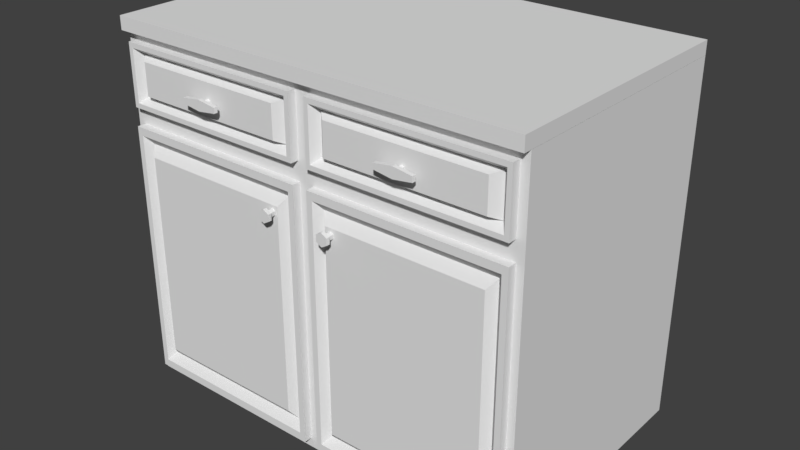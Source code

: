 # Source: Kitchen_Counter_Top.blend  (saved by Blender 2.79.0; exported with 4.5.12 LTS)
import bpy
from mathutils import Matrix  # noqa: F401  (used for matrix-valued properties, if any)

bpy.ops.wm.read_factory_settings(use_empty=True)
scene = bpy.context.scene
scene.name = 'Scene'

# ---- collections
col_collection_1 = bpy.data.collections.new('Collection 1'); scene.collection.children.link(col_collection_1)

# ---- materials (node trees are filled in below, after node groups)
mat_material = bpy.data.materials.new('Material')
mat_material.alpha_threshold = 0.0
mat_material.use_transparent_shadow = False
mat_material.roughness = 0.5
mat_material.line_color = (0.0, 0.0, 0.0, 1.0)

# ---- material node trees

# ---- world
world_world = bpy.data.worlds.new('World'); scene.world = world_world
world_world.color = (0.05088, 0.05088, 0.05088)
world_world.use_sun_shadow = False
world_world.sun_shadow_jitter_overblur = 0.0
world_world.cycles.sampling_method = 'MANUAL'

# ---- meshes
me_cylinder_003 = bpy.data.meshes.new('Cylinder.003')
me_cylinder_003.from_pydata([(0.0, 1.0, 1.0), (0.0, -1.0, 1.0), (0.866, 1.0, 0.5), (0.866, -1.0, 0.5), (0.866, 1.0, -0.5), (0.866, -1.0, -0.5), (-8.742e-08, 1.0, -1.0), (-8.742e-08, -1.0, -1.0), (-0.866, 1.0, -0.5), (-0.866, -1.0, -0.5), (-0.866, 1.0, 0.5), (-0.866, -1.0, 0.5), (0.0, -0.3, 1.0), (0.866, -0.3, 0.5), (0.866, -0.3, -0.5), (-8.742e-08, -0.3, -1.0), (-0.866, -0.3, -0.5), (-0.866, -0.3, 0.5), (6.42, -1.0, 0.8949), (2.354e-08, -1.0, 1.79), (2.354e-08, -0.3, 1.79), (6.42, -1.0, -0.8949), (-1.329e-07, -1.0, -1.79), (-6.42, -1.0, -0.8949), (-6.42, -1.0, 0.8949), (6.42, -0.3, 0.8949), (6.42, -0.3, -0.8949), (-1.329e-07, -0.3, -1.79), (-6.42, -0.3, -0.8949), (-6.42, -0.3, 0.8949)], [], [(5, 7, 22, 21), (17, 16, 28, 29), (1, 3, 18, 19), (7, 9, 23, 22), (3, 1, 11, 9, 7, 5), (14, 13, 25, 26), (9, 11, 24, 23), (0, 2, 4, 6, 8, 10), (10, 17, 12, 0), (8, 16, 17, 10), (6, 15, 16, 8), (4, 14, 15, 6), (2, 13, 14, 4), (0, 12, 13, 2), (20, 19, 18, 25), (25, 18, 21, 26), (26, 21, 22, 27), (27, 22, 23, 28), (28, 23, 24, 29), (29, 24, 19, 20), (3, 5, 21, 18), (13, 12, 20, 25), (16, 15, 27, 28), (15, 14, 26, 27), (11, 1, 19, 24), (12, 17, 29, 20)])
_uv = me_cylinder_003.uv_layers.new(name='UVMap')
_uv.uv.foreach_set('vector', [0.2225, 0.5674, 0.2711, 0.5, 0.3478, 0.5, 0.2609, 1.0, 0.5703, 0.4326, 0.4732, 0.4326, 0.4348, 0.0, 0.6087, 0.0, 0.07675, 0.5, 0.1253, 0.5674, 0.08696, 1.0, 0.0, 0.5, 0.2711, 0.5, 0.2225, 0.4326, 0.2609, 0.0, 0.3478, 0.5, 0.1253, 0.5674, 0.07675, 0.5, 0.1253, 0.4326, 0.2225, 0.4326, 0.2711, 0.5, 0.2225, 0.5674, 0.4732, 0.5674, 0.5703, 0.5674, 0.6087, 1.0, 0.4348, 1.0, 0.2225, 0.4326, 0.1253, 0.4326, 0.08696, 0.0, 0.2609, 0.0, 0.8317, 0.03894, 0.9159, 0.0, 1.0, 0.03894, 1.0, 0.1168, 0.9159, 0.1558, 0.8317, 0.1168, 0.958, 0.2886, 0.8317, 0.2886, 0.8317, 0.2289, 0.958, 0.2289, 0.9289, 0.5227, 0.9289, 0.624, 0.8317, 0.624, 0.8317, 0.5227, 0.958, 0.3483, 0.8317, 0.3483, 0.8317, 0.2886, 0.958, 0.2886, 0.958, 0.4215, 0.8317, 0.4215, 0.8317, 0.3483, 0.958, 0.3483, 0.8317, 0.5227, 0.8317, 0.4215, 0.9289, 0.4215, 0.9289, 0.5227, 0.958, 0.2289, 0.8317, 0.2289, 0.8317, 0.1558, 0.958, 0.1558, 0.8317, 0.5045, 0.7637, 0.5045, 0.7637, 0.0, 0.8317, 0.0, 0.9677, 0.7634, 0.8997, 0.7634, 0.8997, 0.624, 0.9677, 0.624, 0.7637, 0.9849, 0.6957, 0.9849, 0.6957, 0.4804, 0.7637, 0.4804, 0.7637, 0.4804, 0.6957, 0.4804, 0.6957, 0.0, 0.7637, 3.714e-08, 0.8997, 0.7634, 0.8317, 0.7634, 0.8317, 0.624, 0.8997, 0.624, 0.8317, 0.9849, 0.7637, 0.9849, 0.7637, 0.5045, 0.8317, 0.5045, 0.1253, 0.5674, 0.2225, 0.5674, 0.2609, 1.0, 0.08696, 1.0, 0.5703, 0.5674, 0.6189, 0.5, 0.6957, 0.5, 0.6087, 1.0, 0.4732, 0.4326, 0.4246, 0.5, 0.3478, 0.5, 0.4348, 0.0, 0.4246, 0.5, 0.4732, 0.5674, 0.4348, 1.0, 0.3478, 0.5, 0.1253, 0.4326, 0.07675, 0.5, 0.0, 0.5, 0.08696, 0.0, 0.6189, 0.5, 0.5703, 0.4326, 0.6087, 0.0, 0.6957, 0.5])
me_cylinder_003.use_remesh_preserve_volume = False
me_cylinder_003.use_remesh_preserve_attributes = False
me_cylinder_003.use_mirror_vertex_groups = False
me_cylinder_003.update()
me_cylinder_002 = bpy.data.meshes.new('Cylinder.002')
me_cylinder_002.from_pydata([(0.0, 1.0, 1.0), (0.0, -1.0, 1.0), (0.866, 1.0, 0.5), (0.866, -1.0, 0.5), (0.866, 1.0, -0.5), (0.866, -1.0, -0.5), (-8.742e-08, 1.0, -1.0), (-8.742e-08, -1.0, -1.0), (-0.866, 1.0, -0.5), (-0.866, -1.0, -0.5), (-0.866, 1.0, 0.5), (-0.866, -1.0, 0.5), (0.0, -0.3, 1.0), (0.866, -0.3, 0.5), (0.866, -0.3, -0.5), (-8.742e-08, -0.3, -1.0), (-0.866, -0.3, -0.5), (-0.866, -0.3, 0.5), (1.55, -1.0, 0.8949), (2.354e-08, -1.0, 1.79), (2.354e-08, -0.3, 1.79), (1.55, -1.0, -0.8949), (-1.329e-07, -1.0, -1.79), (-1.55, -1.0, -0.8949), (-1.55, -1.0, 0.8949), (1.55, -0.3, 0.8949), (1.55, -0.3, -0.8949), (-1.329e-07, -0.3, -1.79), (-1.55, -0.3, -0.8949), (-1.55, -0.3, 0.8949)], [], [(5, 7, 22, 21), (17, 16, 28, 29), (1, 3, 18, 19), (7, 9, 23, 22), (3, 1, 11, 9, 7, 5), (14, 13, 25, 26), (9, 11, 24, 23), (0, 2, 4, 6, 8, 10), (10, 17, 12, 0), (8, 16, 17, 10), (6, 15, 16, 8), (4, 14, 15, 6), (2, 13, 14, 4), (0, 12, 13, 2), (20, 19, 18, 25), (25, 18, 21, 26), (26, 21, 22, 27), (27, 22, 23, 28), (28, 23, 24, 29), (29, 24, 19, 20), (3, 5, 21, 18), (13, 12, 20, 25), (16, 15, 27, 28), (15, 14, 26, 27), (11, 1, 19, 24), (12, 17, 29, 20)])
_uv = me_cylinder_002.uv_layers.new(name='UVMap')
_uv.uv.foreach_set('vector', [0.7994, 0.3198, 0.7994, 0.1802, 0.8986, 0.125, 0.8986, 0.375, 0.09913, 0.3198, 0.2246, 0.3897, 0.2246, 0.5, 6.91e-08, 0.375, 0.5484, 0.3198, 0.6739, 0.3897, 0.6739, 0.5, 0.4493, 0.375, 0.7994, 0.1802, 0.6739, 0.1103, 0.6739, 0.0, 0.8986, 0.125, 0.6739, 0.3897, 0.5484, 0.3198, 0.5484, 0.1802, 0.6739, 0.1103, 0.7994, 0.1802, 0.7994, 0.3198, 0.3501, 0.1802, 0.2246, 0.1103, 0.2246, 0.0, 0.4493, 0.125, 0.6739, 0.1103, 0.5484, 0.1802, 0.4493, 0.125, 0.6739, 0.0, 0.0, 0.5698, 0.1255, 0.5, 0.251, 0.5698, 0.251, 0.7095, 0.1255, 0.7794, 3.455e-08, 0.7095, 0.4394, 0.7095, 0.6278, 0.7095, 0.6278, 0.7794, 0.4394, 0.7794, 0.4394, 0.5698, 0.6278, 0.5698, 0.6278, 0.7095, 0.4394, 0.7095, 0.4394, 0.5, 0.6278, 0.5, 0.6278, 0.5698, 0.4394, 0.5698, 0.251, 0.7095, 0.4394, 0.7095, 0.4394, 0.7794, 0.251, 0.7794, 0.251, 0.5698, 0.4394, 0.5698, 0.4394, 0.7095, 0.251, 0.7095, 0.251, 0.5, 0.4394, 0.5, 0.4394, 0.5698, 0.251, 0.5698, 0.7293, 1.0, 0.6278, 1.0, 0.6278, 0.875, 0.7293, 0.875, 0.7293, 0.875, 0.6278, 0.875, 0.6278, 0.625, 0.7293, 0.625, 0.7293, 0.625, 0.6278, 0.625, 0.6278, 0.5, 0.7293, 0.5, 1.0, 0.5, 0.8986, 0.5, 0.8986, 0.375, 1.0, 0.375, 1.0, 0.375, 0.8986, 0.375, 0.8986, 0.125, 1.0, 0.125, 1.0, 0.125, 0.8986, 0.125, 0.8986, 1.665e-08, 1.0, 0.0, 0.6739, 0.3897, 0.7994, 0.3198, 0.8986, 0.375, 0.6739, 0.5, 0.2246, 0.1103, 0.09913, 0.1802, 0.0, 0.125, 0.2246, 0.0, 0.2246, 0.3897, 0.3501, 0.3198, 0.4493, 0.375, 0.2246, 0.5, 0.3501, 0.3198, 0.3501, 0.1802, 0.4493, 0.125, 0.4493, 0.375, 0.5484, 0.1802, 0.5484, 0.3198, 0.4493, 0.375, 0.4493, 0.125, 0.09913, 0.1802, 0.09913, 0.3198, 6.91e-08, 0.375, 0.0, 0.125])
me_cylinder_002.use_remesh_preserve_volume = False
me_cylinder_002.use_remesh_preserve_attributes = False
me_cylinder_002.use_mirror_vertex_groups = False
me_cylinder_002.update()
me_cylinder_001 = bpy.data.meshes.new('Cylinder.001')
me_cylinder_001.from_pydata([(0.0, 1.0, 1.0), (0.0, -1.0, 1.0), (0.866, 1.0, 0.5), (0.866, -1.0, 0.5), (0.866, 1.0, -0.5), (0.866, -1.0, -0.5), (-8.742e-08, 1.0, -1.0), (-8.742e-08, -1.0, -1.0), (-0.866, 1.0, -0.5), (-0.866, -1.0, -0.5), (-0.866, 1.0, 0.5), (-0.866, -1.0, 0.5), (0.0, -0.3, 1.0), (0.866, -0.3, 0.5), (0.866, -0.3, -0.5), (-8.742e-08, -0.3, -1.0), (-0.866, -0.3, -0.5), (-0.866, -0.3, 0.5), (6.42, -1.0, 0.8949), (2.354e-08, -1.0, 1.79), (2.354e-08, -0.3, 1.79), (6.42, -1.0, -0.8949), (-1.329e-07, -1.0, -1.79), (-6.42, -1.0, -0.8949), (-6.42, -1.0, 0.8949), (6.42, -0.3, 0.8949), (6.42, -0.3, -0.8949), (-1.329e-07, -0.3, -1.79), (-6.42, -0.3, -0.8949), (-6.42, -0.3, 0.8949)], [], [(5, 7, 22, 21), (17, 16, 28, 29), (1, 3, 18, 19), (7, 9, 23, 22), (3, 1, 11, 9, 7, 5), (14, 13, 25, 26), (9, 11, 24, 23), (0, 2, 4, 6, 8, 10), (10, 17, 12, 0), (8, 16, 17, 10), (6, 15, 16, 8), (4, 14, 15, 6), (2, 13, 14, 4), (0, 12, 13, 2), (20, 19, 18, 25), (25, 18, 21, 26), (26, 21, 22, 27), (27, 22, 23, 28), (28, 23, 24, 29), (29, 24, 19, 20), (3, 5, 21, 18), (13, 12, 20, 25), (16, 15, 27, 28), (15, 14, 26, 27), (11, 1, 19, 24), (12, 17, 29, 20)])
_uv = me_cylinder_001.uv_layers.new(name='UVMap')
_uv.uv.foreach_set('vector', [0.2225, 0.5674, 0.2711, 0.5, 0.3478, 0.5, 0.2609, 1.0, 0.5703, 0.4326, 0.4732, 0.4326, 0.4348, 0.0, 0.6087, 0.0, 0.07675, 0.5, 0.1253, 0.5674, 0.08696, 1.0, 0.0, 0.5, 0.2711, 0.5, 0.2225, 0.4326, 0.2609, 0.0, 0.3478, 0.5, 0.1253, 0.5674, 0.07675, 0.5, 0.1253, 0.4326, 0.2225, 0.4326, 0.2711, 0.5, 0.2225, 0.5674, 0.4732, 0.5674, 0.5703, 0.5674, 0.6087, 1.0, 0.4348, 1.0, 0.2225, 0.4326, 0.1253, 0.4326, 0.08696, 0.0, 0.2609, 0.0, 0.8317, 0.03894, 0.9159, 0.0, 1.0, 0.03894, 1.0, 0.1168, 0.9159, 0.1558, 0.8317, 0.1168, 0.958, 0.2886, 0.8317, 0.2886, 0.8317, 0.2289, 0.958, 0.2289, 0.9289, 0.5227, 0.9289, 0.624, 0.8317, 0.624, 0.8317, 0.5227, 0.958, 0.3483, 0.8317, 0.3483, 0.8317, 0.2886, 0.958, 0.2886, 0.958, 0.4215, 0.8317, 0.4215, 0.8317, 0.3483, 0.958, 0.3483, 0.8317, 0.5227, 0.8317, 0.4215, 0.9289, 0.4215, 0.9289, 0.5227, 0.958, 0.2289, 0.8317, 0.2289, 0.8317, 0.1558, 0.958, 0.1558, 0.8317, 0.5045, 0.7637, 0.5045, 0.7637, 0.0, 0.8317, 0.0, 0.9677, 0.7634, 0.8997, 0.7634, 0.8997, 0.624, 0.9677, 0.624, 0.7637, 0.9849, 0.6957, 0.9849, 0.6957, 0.4804, 0.7637, 0.4804, 0.7637, 0.4804, 0.6957, 0.4804, 0.6957, 0.0, 0.7637, 3.714e-08, 0.8997, 0.7634, 0.8317, 0.7634, 0.8317, 0.624, 0.8997, 0.624, 0.8317, 0.9849, 0.7637, 0.9849, 0.7637, 0.5045, 0.8317, 0.5045, 0.1253, 0.5674, 0.2225, 0.5674, 0.2609, 1.0, 0.08696, 1.0, 0.5703, 0.5674, 0.6189, 0.5, 0.6957, 0.5, 0.6087, 1.0, 0.4732, 0.4326, 0.4246, 0.5, 0.3478, 0.5, 0.4348, 0.0, 0.4246, 0.5, 0.4732, 0.5674, 0.4348, 1.0, 0.3478, 0.5, 0.1253, 0.4326, 0.07675, 0.5, 0.0, 0.5, 0.08696, 0.0, 0.6189, 0.5, 0.5703, 0.4326, 0.6087, 0.0, 0.6957, 0.5])
me_cylinder_001.use_remesh_preserve_volume = False
me_cylinder_001.use_remesh_preserve_attributes = False
me_cylinder_001.use_mirror_vertex_groups = False
me_cylinder_001.update()
me_cylinder = bpy.data.meshes.new('Cylinder')
me_cylinder.from_pydata([(0.0, 1.0, 1.0), (0.0, -1.0, 1.0), (0.866, 1.0, 0.5), (0.866, -1.0, 0.5), (0.866, 1.0, -0.5), (0.866, -1.0, -0.5), (-8.742e-08, 1.0, -1.0), (-8.742e-08, -1.0, -1.0), (-0.866, 1.0, -0.5), (-0.866, -1.0, -0.5), (-0.866, 1.0, 0.5), (-0.866, -1.0, 0.5), (0.0, -0.3, 1.0), (0.866, -0.3, 0.5), (0.866, -0.3, -0.5), (-8.742e-08, -0.3, -1.0), (-0.866, -0.3, -0.5), (-0.866, -0.3, 0.5), (1.55, -1.0, 0.8949), (2.354e-08, -1.0, 1.79), (2.354e-08, -0.3, 1.79), (1.55, -1.0, -0.8949), (-1.329e-07, -1.0, -1.79), (-1.55, -1.0, -0.8949), (-1.55, -1.0, 0.8949), (1.55, -0.3, 0.8949), (1.55, -0.3, -0.8949), (-1.329e-07, -0.3, -1.79), (-1.55, -0.3, -0.8949), (-1.55, -0.3, 0.8949)], [], [(5, 7, 22, 21), (17, 16, 28, 29), (1, 3, 18, 19), (7, 9, 23, 22), (3, 1, 11, 9, 7, 5), (14, 13, 25, 26), (9, 11, 24, 23), (0, 2, 4, 6, 8, 10), (10, 17, 12, 0), (8, 16, 17, 10), (6, 15, 16, 8), (4, 14, 15, 6), (2, 13, 14, 4), (0, 12, 13, 2), (20, 19, 18, 25), (25, 18, 21, 26), (26, 21, 22, 27), (27, 22, 23, 28), (28, 23, 24, 29), (29, 24, 19, 20), (3, 5, 21, 18), (13, 12, 20, 25), (16, 15, 27, 28), (15, 14, 26, 27), (11, 1, 19, 24), (12, 17, 29, 20)])
_uv = me_cylinder.uv_layers.new(name='UVMap')
_uv.uv.foreach_set('vector', [0.7994, 0.3198, 0.7994, 0.1802, 0.8986, 0.125, 0.8986, 0.375, 0.09913, 0.3198, 0.2246, 0.3897, 0.2246, 0.5, 6.91e-08, 0.375, 0.5484, 0.3198, 0.6739, 0.3897, 0.6739, 0.5, 0.4493, 0.375, 0.7994, 0.1802, 0.6739, 0.1103, 0.6739, 0.0, 0.8986, 0.125, 0.6739, 0.3897, 0.5484, 0.3198, 0.5484, 0.1802, 0.6739, 0.1103, 0.7994, 0.1802, 0.7994, 0.3198, 0.3501, 0.1802, 0.2246, 0.1103, 0.2246, 0.0, 0.4493, 0.125, 0.6739, 0.1103, 0.5484, 0.1802, 0.4493, 0.125, 0.6739, 0.0, 0.0, 0.5698, 0.1255, 0.5, 0.251, 0.5698, 0.251, 0.7095, 0.1255, 0.7794, 3.455e-08, 0.7095, 0.4394, 0.7095, 0.6278, 0.7095, 0.6278, 0.7794, 0.4394, 0.7794, 0.4394, 0.5698, 0.6278, 0.5698, 0.6278, 0.7095, 0.4394, 0.7095, 0.4394, 0.5, 0.6278, 0.5, 0.6278, 0.5698, 0.4394, 0.5698, 0.251, 0.7095, 0.4394, 0.7095, 0.4394, 0.7794, 0.251, 0.7794, 0.251, 0.5698, 0.4394, 0.5698, 0.4394, 0.7095, 0.251, 0.7095, 0.251, 0.5, 0.4394, 0.5, 0.4394, 0.5698, 0.251, 0.5698, 0.7293, 1.0, 0.6278, 1.0, 0.6278, 0.875, 0.7293, 0.875, 0.7293, 0.875, 0.6278, 0.875, 0.6278, 0.625, 0.7293, 0.625, 0.7293, 0.625, 0.6278, 0.625, 0.6278, 0.5, 0.7293, 0.5, 1.0, 0.5, 0.8986, 0.5, 0.8986, 0.375, 1.0, 0.375, 1.0, 0.375, 0.8986, 0.375, 0.8986, 0.125, 1.0, 0.125, 1.0, 0.125, 0.8986, 0.125, 0.8986, 1.665e-08, 1.0, 0.0, 0.6739, 0.3897, 0.7994, 0.3198, 0.8986, 0.375, 0.6739, 0.5, 0.2246, 0.1103, 0.09913, 0.1802, 0.0, 0.125, 0.2246, 0.0, 0.2246, 0.3897, 0.3501, 0.3198, 0.4493, 0.375, 0.2246, 0.5, 0.3501, 0.3198, 0.3501, 0.1802, 0.4493, 0.125, 0.4493, 0.375, 0.5484, 0.1802, 0.5484, 0.3198, 0.4493, 0.375, 0.4493, 0.125, 0.09913, 0.1802, 0.09913, 0.3198, 6.91e-08, 0.375, 0.0, 0.125])
me_cylinder.use_remesh_preserve_volume = False
me_cylinder.use_remesh_preserve_attributes = False
me_cylinder.use_mirror_vertex_groups = False
me_cylinder.update()
me_cube_002 = bpy.data.meshes.new('Cube.002')
me_cube_002.from_pydata([(2.267, -1.319, -0.1423), (2.267, 1.409, -0.1423), (2.267, -1.409, -0.1423), (2.267, 1.409, 0.0), (2.267, -1.409, 0.0), (-2.267, -1.319, -0.1423), (-2.267, 1.409, -0.1423), (-2.267, -1.409, -0.1423), (-2.267, 1.409, 0.0), (-2.267, -1.409, 0.0)], [], [(4, 9, 7, 2), (6, 8, 3, 1), (8, 9, 4, 3), (2, 1, 3, 4), (7, 9, 8, 6), (7, 5, 0, 2)])
_uv = me_cube_002.uv_layers.new(name='UVMap')
_uv.uv.foreach_set('vector', [0.8922, 0.0, 0.8922, 1.0, 0.8513, 1.0, 0.8513, 0.0, 0.8513, 1.0, 0.8104, 1.0, 0.8104, 0.0, 0.8513, 0.0, 0.8104, 1.0, 2.057e-07, 1.0, 0.0, 2.103e-07, 0.8104, 0.0, 1.0, 0.0, 1.0, 0.6214, 0.9591, 0.6214, 0.9591, 0.0, 0.9591, 0.6214, 0.9181, 0.6214, 0.9181, 0.0, 0.9591, 0.0, 0.9181, 1.0, 0.8922, 1.0, 0.8922, 0.0, 0.9181, 0.0])
me_cube_002.materials.append(mat_material)
me_cube_002.use_remesh_preserve_volume = False
me_cube_002.use_remesh_preserve_attributes = False
me_cube_002.use_mirror_vertex_groups = False
me_cube_002.update()
me_cube = bpy.data.meshes.new('Cube')
me_cube.from_pydata([(2.267, 1.364, -1.911), (2.267, -1.364, -1.911), (2.267, 1.364, 1.911), (2.267, -1.364, 1.911), (2.267, 1.364, 1.07), (2.267, -1.364, 1.07), (2.186, -1.364, -1.805), (0.08068, -1.364, -1.805), (0.08068, -1.364, 0.9638), (2.186, -1.364, 0.9638), (2.186, -1.454, -1.805), (0.08068, -1.454, -1.805), (0.08068, -1.454, 0.9638), (2.186, -1.454, 0.9638), (2.123, -1.454, -1.722), (0.1439, -1.454, -1.722), (0.1439, -1.454, 0.8807), (2.123, -1.454, 0.8807), (2.054, -1.376, -1.631), (0.2135, -1.376, -1.631), (0.2135, -1.376, 0.7891), (2.054, -1.376, 0.7891), (1.977, -1.454, -1.53), (0.2901, -1.454, -1.53), (0.2901, -1.454, 0.6884), (1.977, -1.454, 0.6884), (2.178, -1.364, 1.164), (2.178, -1.364, 1.818), (0.08886, -1.364, 1.818), (0.08886, -1.364, 1.164), (2.178, -1.454, 1.164), (2.178, -1.454, 1.818), (0.08886, -1.454, 1.818), (0.08886, -1.454, 1.164), (2.129, -1.454, 1.215), (2.129, -1.454, 1.766), (0.1385, -1.454, 1.766), (0.1385, -1.454, 1.215), (2.063, -1.364, 1.278), (2.063, -1.364, 1.703), (0.2037, -1.364, 1.703), (0.2037, -1.364, 1.278), (1.971, -1.454, 1.319), (1.971, -1.454, 1.663), (0.2965, -1.454, 1.663), (0.2965, -1.454, 1.319), (-2.267, 1.364, -1.911), (-2.267, -1.364, -1.911), (-2.267, 1.364, 1.911), (-2.267, -1.364, 1.911), (0.0, 1.364, -1.911), (0.0, -1.364, -1.911), (0.0, 1.364, 1.911), (0.0, -1.364, 1.911), (-2.267, 1.364, 1.07), (-2.267, -1.364, 1.07), (0.0, 1.364, 1.07), (0.0, -1.364, 1.07), (-2.186, -1.364, -1.805), (-0.08068, -1.364, -1.805), (-0.08068, -1.364, 0.9638), (-2.186, -1.364, 0.9638), (-2.186, -1.454, -1.805), (-0.08068, -1.454, -1.805), (-0.08068, -1.454, 0.9638), (-2.186, -1.454, 0.9638), (-2.123, -1.454, -1.722), (-0.1439, -1.454, -1.722), (-0.1439, -1.454, 0.8807), (-2.123, -1.454, 0.8807), (-2.054, -1.376, -1.631), (-0.2135, -1.376, -1.631), (-0.2135, -1.376, 0.7891), (-2.054, -1.376, 0.7891), (-1.977, -1.454, -1.53), (-0.2901, -1.454, -1.53), (-0.2901, -1.454, 0.6884), (-1.977, -1.454, 0.6884), (-2.178, -1.364, 1.164), (-2.178, -1.364, 1.818), (-0.08886, -1.364, 1.818), (-0.08886, -1.364, 1.164), (-2.178, -1.454, 1.164), (-2.178, -1.454, 1.818), (-0.08886, -1.454, 1.818), (-0.08886, -1.454, 1.164), (-2.129, -1.454, 1.215), (-2.129, -1.454, 1.766), (-0.1385, -1.454, 1.766), (-0.1385, -1.454, 1.215), (-2.063, -1.364, 1.278), (-2.063, -1.364, 1.703), (-0.2037, -1.364, 1.703), (-0.2037, -1.364, 1.278), (-1.971, -1.454, 1.319), (-1.971, -1.454, 1.663), (-0.2965, -1.454, 1.663), (-0.2965, -1.454, 1.319)], [], [(4, 2, 3, 5), (4, 0, 50, 56), (3, 53, 28, 27), (0, 1, 51, 50), (1, 5, 9, 6), (2, 4, 56, 52), (0, 4, 5, 1), (9, 8, 12, 13), (57, 51, 7, 8), (51, 1, 6, 7), (5, 57, 8, 9), (12, 11, 15, 16), (8, 7, 11, 12), (6, 9, 13, 10), (7, 6, 10, 11), (17, 16, 20, 21), (10, 13, 17, 14), (11, 10, 14, 15), (13, 12, 16, 17), (18, 21, 25, 22), (16, 15, 19, 20), (14, 17, 21, 18), (15, 14, 18, 19), (22, 25, 24, 23), (19, 18, 22, 23), (21, 20, 24, 25), (20, 19, 23, 24), (29, 26, 30, 33), (57, 5, 26, 29), (53, 57, 29, 28), (5, 3, 27, 26), (32, 33, 37, 36), (27, 28, 32, 31), (28, 29, 33, 32), (26, 27, 31, 30), (34, 35, 39, 38), (30, 31, 35, 34), (33, 30, 34, 37), (31, 32, 36, 35), (41, 38, 42, 45), (37, 34, 38, 41), (35, 36, 40, 39), (36, 37, 41, 40), (42, 43, 44, 45), (39, 40, 44, 43), (40, 41, 45, 44), (38, 39, 43, 42), (54, 55, 49, 48), (54, 56, 50, 46), (49, 79, 80, 53), (46, 50, 51, 47), (47, 58, 61, 55), (48, 52, 56, 54), (46, 47, 55, 54), (61, 65, 64, 60), (57, 60, 59, 51), (51, 59, 58, 47), (55, 61, 60, 57), (64, 68, 67, 63), (60, 64, 63, 59), (58, 62, 65, 61), (59, 63, 62, 58), (69, 73, 72, 68), (62, 66, 69, 65), (63, 67, 66, 62), (65, 69, 68, 64), (70, 74, 77, 73), (68, 72, 71, 67), (66, 70, 73, 69), (67, 71, 70, 66), (74, 75, 76, 77), (71, 75, 74, 70), (73, 77, 76, 72), (72, 76, 75, 71), (81, 85, 82, 78), (57, 81, 78, 55), (53, 80, 81, 57), (55, 78, 79, 49), (84, 88, 89, 85), (79, 83, 84, 80), (80, 84, 85, 81), (78, 82, 83, 79), (86, 90, 91, 87), (82, 86, 87, 83), (85, 89, 86, 82), (83, 87, 88, 84), (93, 97, 94, 90), (89, 93, 90, 86), (87, 91, 92, 88), (88, 92, 93, 89), (94, 97, 96, 95), (91, 95, 96, 92), (92, 96, 97, 93), (90, 94, 95, 91)])
_uv = me_cube.uv_layers.new(name='UVMap')
_uv.uv.foreach_set('vector', [0.2601, 0.5138, 0.2601, 0.4334, 0.5216, 0.4334, 0.5216, 0.5138, 0.4473, 0.0, 0.7331, 2.279e-08, 0.7331, 0.2167, 0.4473, 0.2167, 2.286e-08, 0.4334, 2.286e-08, 0.2167, 0.008991, 0.2252, 0.008991, 0.4249, 0.2601, 0.8667, 2.286e-08, 0.8667, 2.286e-08, 0.65, 0.2601, 0.65, 0.3666, 0.4334, 0.08069, 0.4334, 0.09087, 0.4257, 0.3564, 0.4257, 0.3666, 0.0, 0.4473, 0.0, 0.4473, 0.2167, 0.3666, 0.2167, 0.2601, 0.7987, 0.2601, 0.5138, 0.5216, 0.5138, 0.5216, 0.7987, 0.2786, 1.0, 0.2786, 0.7987, 0.2871, 0.7987, 0.2871, 1.0, 0.08069, 0.2167, 0.3666, 0.2167, 0.3564, 0.2244, 0.09087, 0.2244, 0.3666, 0.2167, 0.3666, 0.4334, 0.3564, 0.4257, 0.3564, 0.2244, 0.08069, 0.4334, 0.08069, 0.2167, 0.09087, 0.2244, 0.09087, 0.4257, 0.9351, 0.0, 0.9351, 0.2647, 0.929, 0.2567, 0.929, 0.007944, 0.9666, 0.698, 0.9666, 0.9627, 0.9579, 0.9627, 0.9579, 0.698, 0.9752, 0.698, 0.9752, 0.9627, 0.9666, 0.9627, 0.9666, 0.698, 0.9839, 0.8993, 0.9839, 0.698, 0.9925, 0.698, 0.9925, 0.8993, 0.7392, 0.007944, 0.929, 0.007944, 0.9223, 0.0167, 0.7459, 0.0167, 0.7331, 0.2647, 0.7331, 6.836e-08, 0.7392, 0.007944, 0.7392, 0.2567, 0.9351, 0.2647, 0.7331, 0.2647, 0.7392, 0.2567, 0.929, 0.2567, 0.7331, 6.836e-08, 0.9351, 0.0, 0.929, 0.007944, 0.7392, 0.007944, 0.9923, 0.409, 0.9923, 0.1777, 0.9998, 0.1874, 0.9998, 0.3994, 0.9574, 0.4265, 0.9574, 0.1777, 0.9649, 0.1865, 0.9649, 0.4178, 0.9425, 0.1777, 0.9425, 0.4265, 0.9351, 0.4178, 0.9351, 0.1865, 0.929, 0.2567, 0.7392, 0.2567, 0.7459, 0.248, 0.9223, 0.248, 0.7532, 0.2383, 0.7532, 0.02632, 0.915, 0.02632, 0.915, 0.2383, 0.9223, 0.248, 0.7459, 0.248, 0.7532, 0.2383, 0.915, 0.2383, 0.7459, 0.0167, 0.9223, 0.0167, 0.915, 0.02632, 0.7532, 0.02632, 0.9925, 0.9293, 0.9925, 0.698, 0.9999, 0.7076, 0.9999, 0.9197, 0.2957, 0.9984, 0.2957, 0.7987, 0.3043, 0.7987, 0.3043, 0.9984, 0.08069, 0.2167, 0.08069, 0.4334, 0.0717, 0.4249, 0.0717, 0.2252, 2.286e-08, 0.2167, 0.08069, 0.2167, 0.0717, 0.2252, 0.008991, 0.2252, 0.08069, 0.4334, 2.286e-08, 0.4334, 0.008991, 0.4249, 0.0717, 0.4249, 0.8459, 0.698, 0.9086, 0.698, 0.9037, 0.7028, 0.8508, 0.7028, 0.3129, 0.9984, 0.3129, 0.7987, 0.3214, 0.7987, 0.3214, 0.9984, 0.7504, 0.3272, 0.7504, 0.3897, 0.7418, 0.3897, 0.7418, 0.3272, 0.7418, 0.2647, 0.7418, 0.3272, 0.7331, 0.3272, 0.7331, 0.2647, 0.7591, 0.3701, 0.7591, 0.4228, 0.7504, 0.4167, 0.7504, 0.3762, 0.9086, 0.8977, 0.8459, 0.8977, 0.8508, 0.893, 0.9037, 0.893, 0.9086, 0.698, 0.9086, 0.8977, 0.9037, 0.893, 0.9037, 0.7028, 0.8459, 0.8977, 0.8459, 0.698, 0.8508, 0.7028, 0.8508, 0.893, 0.3661, 0.7987, 0.3661, 0.9765, 0.3572, 0.9676, 0.3572, 0.8076, 0.9743, 0.3679, 0.9743, 0.1777, 0.9837, 0.184, 0.9837, 0.3617, 0.2601, 0.9889, 0.2601, 0.7987, 0.2693, 0.805, 0.2693, 0.9827, 0.7504, 0.3701, 0.7504, 0.3174, 0.7591, 0.3234, 0.7591, 0.364, 0.9389, 0.00887, 0.9719, 0.00887, 0.9719, 0.1689, 0.9389, 0.1689, 0.3391, 0.9765, 0.3391, 0.7987, 0.3482, 0.8076, 0.3482, 0.9676, 0.9758, 0.1777, 0.9351, 0.1777, 0.9389, 0.1689, 0.9719, 0.1689, 0.9351, 0.0, 0.9758, 0.0, 0.9719, 0.00887, 0.9389, 0.00887, 0.5216, 0.7183, 0.7832, 0.7183, 0.7832, 0.7987, 0.5216, 0.7987, 0.4473, 0.4334, 0.4473, 0.2167, 0.7331, 0.2167, 0.7331, 0.4334, 0.0, 1.139e-07, 0.008991, 0.008493, 0.008991, 0.2082, 2.286e-08, 0.2167, 0.2601, 0.4334, 0.2601, 0.65, 2.286e-08, 0.65, 0.0, 0.4334, 0.3666, 0.0, 0.3564, 0.007711, 0.09087, 0.007711, 0.08069, 9.115e-08, 0.3666, 0.4334, 0.3666, 0.2167, 0.4473, 0.2167, 0.4473, 0.4334, 0.5216, 0.4334, 0.7832, 0.4334, 0.7832, 0.7183, 0.5216, 0.7183, 0.2871, 0.7987, 0.2957, 0.7987, 0.2957, 1.0, 0.2871, 1.0, 0.08069, 0.2167, 0.09087, 0.209, 0.3564, 0.209, 0.3666, 0.2167, 0.3666, 0.2167, 0.3564, 0.209, 0.3564, 0.007711, 0.3666, 0.0, 0.08069, 9.115e-08, 0.09087, 0.007711, 0.09087, 0.209, 0.08069, 0.2167, 0.9851, 0.698, 0.979, 0.6901, 0.979, 0.4413, 0.9851, 0.4334, 0.9839, 0.9627, 0.9752, 0.9627, 0.9752, 0.698, 0.9839, 0.698, 0.9493, 0.698, 0.9579, 0.698, 0.9579, 0.9627, 0.9493, 0.9627, 0.9837, 0.1777, 0.9923, 0.1777, 0.9923, 0.379, 0.9837, 0.379, 0.7892, 0.6901, 0.7959, 0.6813, 0.9723, 0.6813, 0.979, 0.6901, 0.7832, 0.4334, 0.7892, 0.4413, 0.7892, 0.6901, 0.7832, 0.698, 0.9851, 0.4334, 0.979, 0.4413, 0.7892, 0.4413, 0.7832, 0.4334, 0.7832, 0.698, 0.7892, 0.6901, 0.979, 0.6901, 0.9851, 0.698, 0.9851, 0.4334, 0.9925, 0.443, 0.9925, 0.655, 0.9851, 0.6646, 0.9574, 0.4265, 0.95, 0.4178, 0.95, 0.1865, 0.9574, 0.1777, 0.9425, 0.1777, 0.95, 0.1865, 0.95, 0.4178, 0.9425, 0.4265, 0.979, 0.4413, 0.9723, 0.4501, 0.7959, 0.4501, 0.7892, 0.4413, 0.8032, 0.4597, 0.965, 0.4597, 0.965, 0.6717, 0.8032, 0.6717, 0.9723, 0.4501, 0.965, 0.4597, 0.8032, 0.4597, 0.7959, 0.4501, 0.7959, 0.6813, 0.8032, 0.6717, 0.965, 0.6717, 0.9723, 0.6813, 1.0, 0.6646, 0.9925, 0.655, 0.9925, 0.443, 1.0, 0.4334, 0.3129, 0.9984, 0.3043, 0.9984, 0.3043, 0.7987, 0.3129, 0.7987, 0.08069, 0.2167, 0.0717, 0.2082, 0.0717, 0.008493, 0.08069, 9.115e-08, 2.286e-08, 0.2167, 0.008991, 0.2082, 0.0717, 0.2082, 0.08069, 0.2167, 0.08069, 9.115e-08, 0.0717, 0.008493, 0.008991, 0.008493, 0.0, 1.139e-07, 0.8459, 0.698, 0.841, 0.7028, 0.7881, 0.7028, 0.7832, 0.698, 0.3214, 0.7987, 0.33, 0.7987, 0.33, 0.9984, 0.3214, 0.9984, 0.7418, 0.2647, 0.7504, 0.2647, 0.7504, 0.3272, 0.7418, 0.3272, 0.7418, 0.3897, 0.7331, 0.3897, 0.7331, 0.3272, 0.7418, 0.3272, 0.7504, 0.2647, 0.7591, 0.2707, 0.7591, 0.3113, 0.7504, 0.3174, 0.7832, 0.8977, 0.7881, 0.893, 0.841, 0.893, 0.8459, 0.8977, 0.7832, 0.698, 0.7881, 0.7028, 0.7881, 0.893, 0.7832, 0.8977, 0.8459, 0.8977, 0.841, 0.893, 0.841, 0.7028, 0.8459, 0.698, 0.3572, 0.9765, 0.3482, 0.9676, 0.3482, 0.8076, 0.3572, 0.7987, 0.9649, 0.1777, 0.9743, 0.184, 0.9743, 0.3617, 0.9649, 0.3679, 0.2693, 0.7987, 0.2786, 0.805, 0.2786, 0.9827, 0.2693, 0.9889, 0.7677, 0.3174, 0.7591, 0.3113, 0.7591, 0.2707, 0.7677, 0.2647, 0.9124, 0.8669, 0.9124, 0.7069, 0.9455, 0.7069, 0.9455, 0.8669, 0.33, 0.7987, 0.3391, 0.8076, 0.3391, 0.9676, 0.33, 0.9765, 0.9493, 0.698, 0.9455, 0.7069, 0.9124, 0.7069, 0.9086, 0.698, 0.9086, 0.8758, 0.9124, 0.8669, 0.9455, 0.8669, 0.9493, 0.8758])
me_cube.materials.append(mat_material)
me_cube.use_remesh_preserve_volume = False
me_cube.use_remesh_preserve_attributes = False
me_cube.use_mirror_vertex_groups = False
me_cube.update()

# ---- objects
ob_counter = bpy.data.objects.new('Counter', None)
ob_drawer_handle_2 = bpy.data.objects.new('Drawer Handle 2', me_cylinder_003)
ob_cabinet_handle_2 = bpy.data.objects.new('Cabinet Handle 2', me_cylinder_002)
ob_drawer_handle_1 = bpy.data.objects.new('Drawer Handle 1', me_cylinder_001)
ob_cabinet_handle_1 = bpy.data.objects.new('Cabinet Handle 1', me_cylinder)
ob_counter_top = bpy.data.objects.new('Counter Top', me_cube_002)
ob_base_counter = bpy.data.objects.new('Base Counter', me_cube)

# ---- transforms, parenting, visibility, modifiers, constraints
ob_counter.location = (0.0, 0.0, 0.0)
ob_counter.empty_image_offset = (0.0, 0.0)
ob_counter.lineart.crease_threshold = 0.0
ob_drawer_handle_2.parent = ob_counter
ob_drawer_handle_2.location = (-1.106, -1.511, 1.476)
ob_drawer_handle_2.scale = (0.03152, 0.05692, 0.03152)
ob_drawer_handle_2.lineart.crease_threshold = 0.0
ob_cabinet_handle_2.parent = ob_counter
ob_cabinet_handle_2.location = (-0.3512, -1.511, 0.6178)
ob_cabinet_handle_2.scale = (0.03946, 0.05692, 0.03946)
ob_cabinet_handle_2.lineart.crease_threshold = 0.0
ob_drawer_handle_1.parent = ob_counter
ob_drawer_handle_1.location = (1.142, -1.511, 1.476)
ob_drawer_handle_1.scale = (0.03152, 0.05692, 0.03152)
ob_drawer_handle_1.lineart.crease_threshold = 0.0
ob_cabinet_handle_1.parent = ob_counter
ob_cabinet_handle_1.location = (0.3512, -1.511, 0.6178)
ob_cabinet_handle_1.scale = (0.03946, 0.05692, 0.03946)
ob_cabinet_handle_1.lineart.crease_threshold = 0.0
ob_counter_top.parent = ob_counter
ob_counter_top.location = (-1.192e-07, -0.04505, 2.054)
ob_counter_top.lock_rotations_4d = False
ob_counter_top.empty_display_type = 'ARROWS'
ob_counter_top.lineart.crease_threshold = 0.0
ob_base_counter.parent = ob_counter
ob_base_counter.location = (0.0, 0.0, 0.0)
ob_base_counter.lock_rotations_4d = False
ob_base_counter.empty_display_type = 'ARROWS'
ob_base_counter.lineart.crease_threshold = 0.0

# ---- collection membership
col_collection_1.objects.link(ob_counter)
col_collection_1.objects.link(ob_drawer_handle_2)
col_collection_1.objects.link(ob_cabinet_handle_2)
col_collection_1.objects.link(ob_drawer_handle_1)
col_collection_1.objects.link(ob_cabinet_handle_1)
col_collection_1.objects.link(ob_counter_top)
col_collection_1.objects.link(ob_base_counter)

# ---- scene / render settings (as saved in the file)
scene.frame_start = 1; scene.frame_end = 250; scene.frame_set(1)
scene.render.engine = 'BLENDER_EEVEE_NEXT'
scene.render.resolution_percentage = 50
scene.render.dither_intensity = 0.0
scene.cycles.use_denoising = False
scene.cycles.samples = 128
scene.cycles.sampling_pattern = 'TABULATED_SOBOL'
scene.cycles.use_adaptive_sampling = False
scene.cycles.use_light_tree = False
scene.cycles.blur_glossy = 0.0
scene.cycles.sample_clamp_indirect = 0.0
scene.view_settings.view_transform = 'Standard'
bpy.context.view_layer.update()

# ---- added for rendering (the .blend has no active camera and no usable light): camera, sun
cam_auto = bpy.data.cameras.new('AutoCamera')
cam_auto.lens = 50.0
cam_auto.sensor_width = 36.0
cam_auto.clip_end = 1000.0
ob_auto_camera = bpy.data.objects.new('AutoCamera', cam_auto)
scene.collection.objects.link(ob_auto_camera)
ob_auto_camera.location = (6.19782, -7.53936, 5.02941)
ob_auto_camera.rotation_euler = (1.09748, -7.21219e-08, 0.694738)
scene.camera = ob_auto_camera
light_auto_sun = bpy.data.lights.new('AutoSun', 'SUN')
light_auto_sun.energy = 3.0
light_auto_sun.angle = 0.0523599
ob_auto_sun = bpy.data.objects.new('AutoSun', light_auto_sun)
scene.collection.objects.link(ob_auto_sun)
ob_auto_sun.rotation_euler = (0.872665, 0.174533, 0.523599)
bpy.context.view_layer.update()
